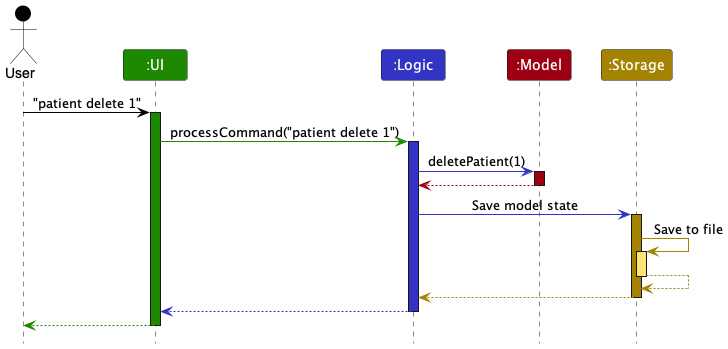

The diagram above was rendered by PlantUML. Its source (embedded in the PNG):
@startuml ArchitectureSequenceDiagram
!include style.puml

Actor User as user USER_COLOR
Participant ":UI" as ui UI_COLOR
Participant ":Logic" as logic LOGIC_COLOR
Participant ":Model" as model MODEL_COLOR
Participant ":Storage" as storage STORAGE_COLOR

user -[USER_COLOR]> ui : "patient delete 1"
activate ui UI_COLOR

ui -[UI_COLOR]> logic : processCommand("patient delete 1")
activate logic LOGIC_COLOR

logic -[LOGIC_COLOR]> model : deletePatient(1)
activate model MODEL_COLOR

model -[MODEL_COLOR]-> logic
deactivate model

logic -[LOGIC_COLOR]> storage : Save model state
activate storage STORAGE_COLOR

storage -[STORAGE_COLOR]> storage : Save to file
activate storage STORAGE_COLOR_T1
storage --[STORAGE_COLOR]> storage
deactivate storage

storage --[STORAGE_COLOR]> logic
deactivate storage

logic --[LOGIC_COLOR]> ui
deactivate logic

ui--[UI_COLOR]> user
deactivate ui
@enduml